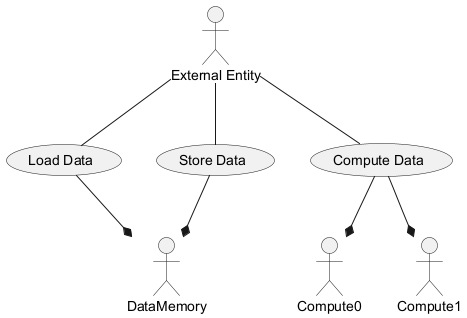

The diagram above was rendered by PlantUML. Its source (embedded in the PNG):
@startuml
actor "External Entity" as EE
usecase "Load Data" as LD
usecase "Compute Data" as CD
usecase "Store Data" as SD

EE -- LD
EE -- CD
EE -- SD
LD --* DataMemory
CD --* Compute0
CD --* Compute1
SD --* DataMemory
@enduml